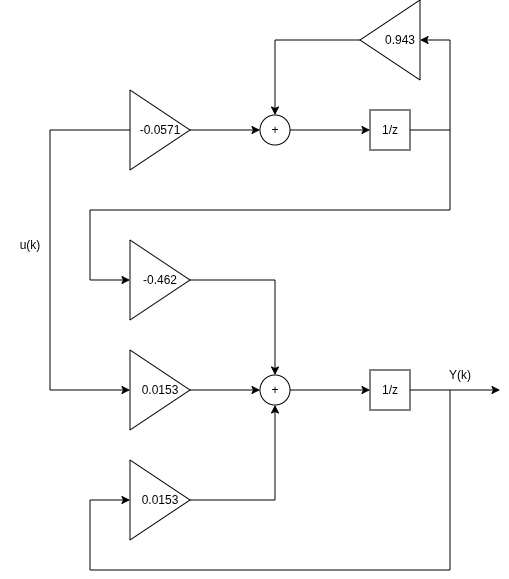

The diagram above was exported from draw.io. Its source (the exported page's mxGraphModel, read from the mxfile embedded in the PNG):
<mxGraphModel dx="1757" dy="510" grid="1" gridSize="10" guides="1" tooltips="1" connect="1" arrows="1" fold="1" page="1" pageScale="1" pageWidth="850" pageHeight="1100" math="0" shadow="0">
  <root>
    <mxCell id="0" />
    <mxCell id="1" parent="0" />
    <mxCell id="H1fd0d8wqoBCnt7OCO13-14" style="edgeStyle=orthogonalEdgeStyle;rounded=0;orthogonalLoop=1;jettySize=auto;html=1;entryX=0;entryY=0.5;entryDx=0;entryDy=0;" edge="1" parent="1" source="H1fd0d8wqoBCnt7OCO13-1" target="H1fd0d8wqoBCnt7OCO13-6">
      <mxGeometry relative="1" as="geometry" />
    </mxCell>
    <mxCell id="H1fd0d8wqoBCnt7OCO13-19" style="edgeStyle=orthogonalEdgeStyle;rounded=0;orthogonalLoop=1;jettySize=auto;html=1;entryX=0;entryY=0.5;entryDx=0;entryDy=0;" edge="1" parent="1" source="H1fd0d8wqoBCnt7OCO13-1" target="H1fd0d8wqoBCnt7OCO13-4">
      <mxGeometry relative="1" as="geometry">
        <Array as="points">
          <mxPoint x="40" y="280" />
          <mxPoint x="40" y="540" />
        </Array>
      </mxGeometry>
    </mxCell>
    <mxCell id="H1fd0d8wqoBCnt7OCO13-1" value="-0.0571" style="triangle;whiteSpace=wrap;html=1;" vertex="1" parent="1">
      <mxGeometry x="120" y="240" width="60" height="80" as="geometry" />
    </mxCell>
    <mxCell id="H1fd0d8wqoBCnt7OCO13-11" style="edgeStyle=orthogonalEdgeStyle;rounded=0;orthogonalLoop=1;jettySize=auto;html=1;entryX=0.5;entryY=0;entryDx=0;entryDy=0;" edge="1" parent="1" source="H1fd0d8wqoBCnt7OCO13-2" target="H1fd0d8wqoBCnt7OCO13-5">
      <mxGeometry relative="1" as="geometry" />
    </mxCell>
    <mxCell id="H1fd0d8wqoBCnt7OCO13-2" value="-0.462" style="triangle;whiteSpace=wrap;html=1;" vertex="1" parent="1">
      <mxGeometry x="120" y="390" width="60" height="80" as="geometry" />
    </mxCell>
    <mxCell id="H1fd0d8wqoBCnt7OCO13-12" style="edgeStyle=orthogonalEdgeStyle;rounded=0;orthogonalLoop=1;jettySize=auto;html=1;entryX=0.5;entryY=1;entryDx=0;entryDy=0;" edge="1" parent="1" source="H1fd0d8wqoBCnt7OCO13-3" target="H1fd0d8wqoBCnt7OCO13-5">
      <mxGeometry relative="1" as="geometry" />
    </mxCell>
    <mxCell id="H1fd0d8wqoBCnt7OCO13-3" value="0.0153" style="triangle;whiteSpace=wrap;html=1;" vertex="1" parent="1">
      <mxGeometry x="120" y="610" width="60" height="80" as="geometry" />
    </mxCell>
    <mxCell id="H1fd0d8wqoBCnt7OCO13-10" style="edgeStyle=orthogonalEdgeStyle;rounded=0;orthogonalLoop=1;jettySize=auto;html=1;entryX=0;entryY=0.5;entryDx=0;entryDy=0;" edge="1" parent="1" source="H1fd0d8wqoBCnt7OCO13-4" target="H1fd0d8wqoBCnt7OCO13-5">
      <mxGeometry relative="1" as="geometry" />
    </mxCell>
    <mxCell id="H1fd0d8wqoBCnt7OCO13-4" value="0.0153" style="triangle;whiteSpace=wrap;html=1;" vertex="1" parent="1">
      <mxGeometry x="120" y="500" width="60" height="80" as="geometry" />
    </mxCell>
    <mxCell id="H1fd0d8wqoBCnt7OCO13-13" style="edgeStyle=orthogonalEdgeStyle;rounded=0;orthogonalLoop=1;jettySize=auto;html=1;entryX=0;entryY=0.5;entryDx=0;entryDy=0;" edge="1" parent="1" source="H1fd0d8wqoBCnt7OCO13-5" target="H1fd0d8wqoBCnt7OCO13-9">
      <mxGeometry relative="1" as="geometry" />
    </mxCell>
    <mxCell id="H1fd0d8wqoBCnt7OCO13-5" value="+" style="ellipse;whiteSpace=wrap;html=1;aspect=fixed;" vertex="1" parent="1">
      <mxGeometry x="250" y="525" width="30" height="30" as="geometry" />
    </mxCell>
    <mxCell id="H1fd0d8wqoBCnt7OCO13-15" style="edgeStyle=orthogonalEdgeStyle;rounded=0;orthogonalLoop=1;jettySize=auto;html=1;entryX=0;entryY=0.5;entryDx=0;entryDy=0;" edge="1" parent="1" source="H1fd0d8wqoBCnt7OCO13-6" target="H1fd0d8wqoBCnt7OCO13-8">
      <mxGeometry relative="1" as="geometry" />
    </mxCell>
    <mxCell id="H1fd0d8wqoBCnt7OCO13-6" value="+" style="ellipse;whiteSpace=wrap;html=1;aspect=fixed;" vertex="1" parent="1">
      <mxGeometry x="250" y="265" width="30" height="30" as="geometry" />
    </mxCell>
    <mxCell id="H1fd0d8wqoBCnt7OCO13-17" style="edgeStyle=orthogonalEdgeStyle;rounded=0;orthogonalLoop=1;jettySize=auto;html=1;exitX=1;exitY=0.5;exitDx=0;exitDy=0;entryX=0;entryY=0.5;entryDx=0;entryDy=0;" edge="1" parent="1" source="H1fd0d8wqoBCnt7OCO13-8" target="H1fd0d8wqoBCnt7OCO13-16">
      <mxGeometry relative="1" as="geometry">
        <Array as="points">
          <mxPoint x="440" y="280" />
          <mxPoint x="440" y="190" />
        </Array>
      </mxGeometry>
    </mxCell>
    <mxCell id="H1fd0d8wqoBCnt7OCO13-8" value="1/z" style="whiteSpace=wrap;html=1;aspect=fixed;" vertex="1" parent="1">
      <mxGeometry x="360" y="260" width="40" height="40" as="geometry" />
    </mxCell>
    <mxCell id="H1fd0d8wqoBCnt7OCO13-20" style="edgeStyle=orthogonalEdgeStyle;rounded=0;orthogonalLoop=1;jettySize=auto;html=1;" edge="1" parent="1" source="H1fd0d8wqoBCnt7OCO13-9">
      <mxGeometry relative="1" as="geometry">
        <mxPoint x="490" y="540" as="targetPoint" />
      </mxGeometry>
    </mxCell>
    <mxCell id="H1fd0d8wqoBCnt7OCO13-9" value="1/z" style="whiteSpace=wrap;html=1;aspect=fixed;" vertex="1" parent="1">
      <mxGeometry x="360" y="520" width="40" height="40" as="geometry" />
    </mxCell>
    <mxCell id="H1fd0d8wqoBCnt7OCO13-22" style="edgeStyle=orthogonalEdgeStyle;rounded=0;orthogonalLoop=1;jettySize=auto;html=1;entryX=0.5;entryY=0;entryDx=0;entryDy=0;" edge="1" parent="1" source="H1fd0d8wqoBCnt7OCO13-16" target="H1fd0d8wqoBCnt7OCO13-6">
      <mxGeometry relative="1" as="geometry" />
    </mxCell>
    <mxCell id="H1fd0d8wqoBCnt7OCO13-16" value="" style="triangle;whiteSpace=wrap;html=1;rotation=-180;" vertex="1" parent="1">
      <mxGeometry x="350" y="150" width="60" height="80" as="geometry" />
    </mxCell>
    <mxCell id="H1fd0d8wqoBCnt7OCO13-18" value="" style="endArrow=classic;html=1;rounded=0;entryX=0;entryY=0.5;entryDx=0;entryDy=0;" edge="1" parent="1" target="H1fd0d8wqoBCnt7OCO13-2">
      <mxGeometry width="50" height="50" relative="1" as="geometry">
        <mxPoint x="440" y="280" as="sourcePoint" />
        <mxPoint x="80" y="430" as="targetPoint" />
        <Array as="points">
          <mxPoint x="440" y="360" />
          <mxPoint x="80" y="360" />
          <mxPoint x="80" y="430" />
        </Array>
      </mxGeometry>
    </mxCell>
    <mxCell id="H1fd0d8wqoBCnt7OCO13-21" value="" style="endArrow=classic;html=1;rounded=0;entryX=0;entryY=0.5;entryDx=0;entryDy=0;" edge="1" parent="1" target="H1fd0d8wqoBCnt7OCO13-3">
      <mxGeometry width="50" height="50" relative="1" as="geometry">
        <mxPoint x="440" y="540" as="sourcePoint" />
        <mxPoint x="40" y="720" as="targetPoint" />
        <Array as="points">
          <mxPoint x="440" y="720" />
          <mxPoint x="80" y="720" />
          <mxPoint x="80" y="650" />
        </Array>
      </mxGeometry>
    </mxCell>
    <mxCell id="uPhcmfdAZnvKO8xgHy8s-3" value="0.943" style="text;html=1;whiteSpace=wrap;strokeColor=none;fillColor=none;align=center;verticalAlign=middle;rounded=0;" vertex="1" parent="1">
      <mxGeometry x="360" y="175" width="60" height="30" as="geometry" />
    </mxCell>
    <mxCell id="uPhcmfdAZnvKO8xgHy8s-4" value="u(k)" style="text;html=1;whiteSpace=wrap;strokeColor=none;fillColor=none;align=center;verticalAlign=middle;rounded=0;" vertex="1" parent="1">
      <mxGeometry x="-10" y="380" width="60" height="30" as="geometry" />
    </mxCell>
    <mxCell id="uPhcmfdAZnvKO8xgHy8s-5" value="Y(k)" style="text;html=1;whiteSpace=wrap;strokeColor=none;fillColor=none;align=center;verticalAlign=middle;rounded=0;" vertex="1" parent="1">
      <mxGeometry x="420" y="510" width="60" height="30" as="geometry" />
    </mxCell>
  </root>
</mxGraphModel>